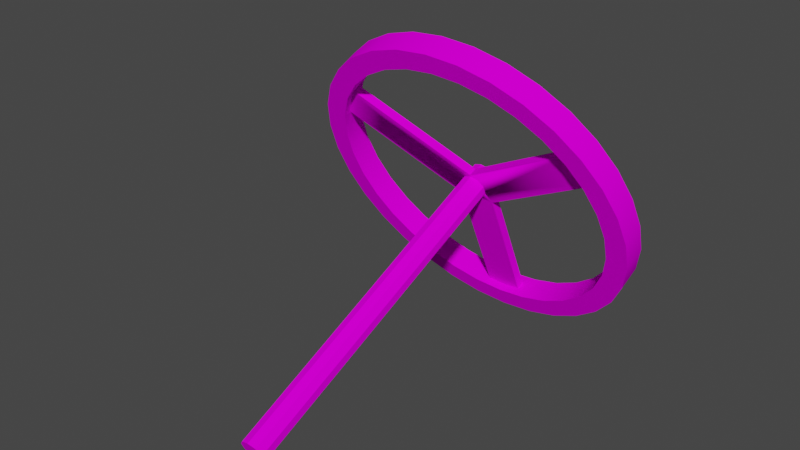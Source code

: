 # Source: JeepSteeringWheel.blend  (saved by Blender 3.6.13; exported with 4.5.12 LTS)
import bpy
from mathutils import Matrix  # noqa: F401  (used for matrix-valued properties, if any)

bpy.ops.wm.read_factory_settings(use_empty=True)
scene = bpy.context.scene
scene.name = 'Scene'

# ---- images (referenced by path relative to the original .blend; pixels are not part of the script)
import os
ASSET_DIR = os.environ.get("B2B_ASSET_DIR", "")  # directory of the original .blend (textures are referenced by path, not embedded)
HERE = os.path.dirname(os.path.abspath(__file__))  # packed textures are extracted next to this script under _unpacked/

def load_image(name, relpath, width, height, colorspace="sRGB"):
    """Load a texture the original file referenced (path relative to the .blend, or extracted next to this script)."""
    p = next((c for c in (os.path.join(HERE, relpath), os.path.join(ASSET_DIR, relpath)) if relpath and os.path.exists(c)), "")
    if p:
        img = bpy.data.images.load(p, check_existing=True)
        img.name = name
    else:  # same state as the original file: an image datablock whose file is absent (Cycles renders it pink)
        img = bpy.data.images.new(name, width, height)
        img.source = "FILE"
        img.filepath = "//" + (relpath or name)
    img.colorspace_settings.name = colorspace
    return img
img_atlas_ambient_occlusion_png = load_image('Atlas Ambient Occlusion.png', 'Atlas Ambient Occlusion.png', 1024, 1024, 'sRGB')

# ---- materials (node trees are filled in below, after node groups)
mat_jeep_detail_atlas_001 = bpy.data.materials.new('Jeep_Detail_Atlas.001')
mat_jeep_detail_atlas_001.use_transparent_shadow = False
mat_jeep_detail_atlas_001.diffuse_color = (0.64, 0.64, 0.64, 1.0)
mat_jeep_detail_atlas_001.roughness = 0.69

# ---- material node trees
mat_jeep_detail_atlas_001.use_nodes = True; mat_jeep_detail_atlas_001.node_tree.nodes.clear()
_N = mat_jeep_detail_atlas_001.node_tree.nodes; _L = mat_jeep_detail_atlas_001.node_tree.links
n0 = _N.new('ShaderNodeBsdfPrincipled'); n0.name = 'Principled BSDF'; n0.location = (0, 300)
n0.distribution = 'GGX'
n0.subsurface_method = 'RANDOM_WALK_SKIN'
n0.inputs[2].default_value = 0.69
n0.inputs[3].default_value = 1.0
n0.inputs[27].default_value = (0.0, 0.0, 0.0, 1.0)
n0.inputs[28].default_value = 1.0
n1 = _N.new('ShaderNodeOutputMaterial'); n1.name = 'Material Output'; n1.location = (280, 300)
n2 = _N.new('ShaderNodeTexImage'); n2.name = 'Image Texture'; n2.location = (-480, 300)
n2.image = img_atlas_ambient_occlusion_png
_L.new(n2.outputs[0], n0.inputs[0])
_L.new(n0.outputs[0], n1.inputs[0])
n1.is_active_output = True

# ---- world
world_world = bpy.data.worlds.new('World'); scene.world = world_world
world_world.use_nodes = True; world_world.node_tree.nodes.clear()
_N = world_world.node_tree.nodes; _L = world_world.node_tree.links
n0 = _N.new('ShaderNodeOutputWorld'); n0.name = 'World Output'; n0.location = (300, 300)
n1 = _N.new('ShaderNodeBackground'); n1.name = 'Background'; n1.location = (10, 300)
n1.inputs[0].default_value = (0.05088, 0.05088, 0.05088, 1.0)
_L.new(n1.outputs[0], n0.inputs[0])
n0.is_active_output = True
world_world.color = (0.05088, 0.05088, 0.05088)
world_world.use_sun_shadow = False
world_world.sun_shadow_jitter_overblur = 0.0

# ---- meshes
me_steering_wheel_cylinder_008 = bpy.data.meshes.new('Steering_Wheel_Cylinder.008')
me_steering_wheel_cylinder_008.from_pydata([(0.0, 0.2354, 0.07886), (0.04804, 0.2311, 0.07692), (0.09423, 0.2183, 0.07118), (0.1368, 0.1976, 0.06185), (0.1741, 0.1696, 0.0493), (0.2047, 0.1356, 0.03401), (0.2275, 0.09678, 0.01656), (0.2415, 0.05465, -0.002371), (0.2462, 0.01083, -0.02206), (0.2415, -0.03299, -0.04175), (0.2275, -0.07512, -0.06068), (0.2047, -0.114, -0.07813), (0.1741, -0.148, -0.09342), (0.1368, -0.1759, -0.106), (0.09423, -0.1967, -0.1153), (0.04804, -0.2095, -0.121), (0.0, -0.2138, -0.123), (-0.04804, -0.2095, -0.121), (-0.09423, -0.1967, -0.1153), (-0.1368, -0.1759, -0.106), (-0.1741, -0.148, -0.09342), (-0.2047, -0.114, -0.07813), (-0.2275, -0.07512, -0.06068), (-0.2415, -0.03299, -0.04175), (-0.2462, 0.01083, -0.02206), (-0.2415, 0.05465, -0.002371), (-0.2275, 0.09678, 0.01656), (-0.2047, 0.1356, 0.03401), (-0.1741, 0.1696, 0.0493), (-0.1368, 0.1976, 0.06185), (-0.09423, 0.2183, 0.07118), (-0.04804, 0.2311, 0.07692), (0.0, 0.2069, 0.06603), (0.04193, 0.2031, 0.06434), (0.08225, 0.192, 0.05933), (0.1194, 0.1738, 0.05119), (0.152, 0.1495, 0.04023), (0.1787, 0.1198, 0.02688), (0.1986, 0.08585, 0.01165), (0.2108, 0.04908, -0.004873), (0.2149, 0.01083, -0.02206), (0.2108, -0.02742, -0.03925), (0.1986, -0.0642, -0.05577), (0.1787, -0.0981, -0.071), (0.152, -0.1278, -0.08435), (0.1194, -0.1522, -0.09531), (0.08225, -0.1703, -0.1034), (0.04193, -0.1815, -0.1085), (0.0, -0.1852, -0.1102), (-0.04193, -0.1815, -0.1085), (-0.08225, -0.1703, -0.1034), (-0.1194, -0.1522, -0.09531), (-0.152, -0.1278, -0.08435), (-0.1787, -0.0981, -0.071), (-0.1986, -0.0642, -0.05577), (-0.2108, -0.02742, -0.03925), (-0.2149, 0.01083, -0.02206), (-0.2108, 0.04908, -0.004873), (-0.1986, 0.08586, 0.01165), (-0.1787, 0.1198, 0.02688), (-0.152, 0.1495, 0.04023), (-0.1194, 0.1738, 0.05119), (-0.08225, 0.192, 0.05933), (-0.04193, 0.2031, 0.06434), (0.04804, 0.2463, 0.04321), (0.0, 0.2506, 0.04515), (0.09423, 0.2335, 0.03747), (0.1368, 0.2127, 0.02814), (0.1741, 0.1848, 0.01559), (0.2047, 0.1508, 0.0002987), (0.2275, 0.1119, -0.01715), (0.2415, 0.06979, -0.03608), (0.2462, 0.02597, -0.05577), (0.2415, -0.01784, -0.07546), (0.2275, -0.05998, -0.09439), (0.2047, -0.09881, -0.1118), (0.1741, -0.1328, -0.1271), (0.1368, -0.1608, -0.1397), (0.09423, -0.1815, -0.149), (0.04804, -0.1943, -0.1548), (0.0, -0.1986, -0.1567), (-0.04804, -0.1943, -0.1548), (-0.09423, -0.1815, -0.149), (-0.1368, -0.1608, -0.1397), (-0.1741, -0.1328, -0.1271), (-0.2047, -0.09881, -0.1118), (-0.2275, -0.05998, -0.09439), (-0.2415, -0.01784, -0.07546), (-0.2462, 0.02597, -0.05577), (-0.2415, 0.06979, -0.03608), (-0.2275, 0.1119, -0.01715), (-0.2047, 0.1508, 0.0002987), (-0.1741, 0.1848, 0.01559), (-0.1368, 0.2127, 0.02814), (-0.09423, 0.2335, 0.03747), (-0.04804, 0.2463, 0.04321), (0.04193, 0.2183, 0.03063), (0.0, 0.222, 0.03232), (0.08225, 0.2071, 0.02562), (0.1194, 0.189, 0.01748), (0.152, 0.1646, 0.006522), (0.1787, 0.1349, -0.006827), (0.1986, 0.101, -0.02206), (0.2108, 0.06422, -0.03858), (0.2149, 0.02597, -0.05577), (0.2108, -0.01227, -0.07296), (0.1986, -0.04905, -0.08948), (0.1787, -0.08295, -0.1047), (0.152, -0.1127, -0.1181), (0.1194, -0.137, -0.129), (0.08225, -0.1552, -0.1372), (0.04193, -0.1663, -0.1422), (0.0, -0.1701, -0.1439), (-0.04193, -0.1663, -0.1422), (-0.08225, -0.1552, -0.1372), (-0.1194, -0.137, -0.129), (-0.152, -0.1127, -0.1181), (-0.1787, -0.08295, -0.1047), (-0.1986, -0.04905, -0.08948), (-0.2108, -0.01227, -0.07296), (-0.2149, 0.02597, -0.05577), (-0.2108, 0.06422, -0.03858), (-0.1986, 0.101, -0.02206), (-0.1787, 0.1349, -0.006827), (-0.152, 0.1646, 0.006523), (-0.1194, 0.189, 0.01748), (-0.08225, 0.2071, 0.02562), (-0.04193, 0.2183, 0.03063), (0.0, 0.04179, -0.03539), (0.0, 0.03656, -0.02377), (-0.0263, 0.000238, -0.05406), (-0.0263, -0.004986, -0.04244), (0.0263, 0.000238, -0.05406), (0.0263, -0.004986, -0.04244), (-0.0263, -0.1727, -0.1318), (0.0, -0.175, -0.1328), (-0.0263, -0.1779, -0.1201), (0.0, -0.1803, -0.1212), (0.0263, -0.1727, -0.1318), (0.0263, -0.1779, -0.1201), (-0.1986, 0.09604, -0.01102), (-0.2, 0.09172, -0.01296), (-0.1986, 0.09082, 0.0006097), (-0.2, 0.0865, -0.00133), (-0.1787, 0.1299, 0.004216), (-0.1751, 0.134, 0.006035), (-0.1787, 0.1247, 0.01584), (-0.1751, 0.1288, 0.01766), (0.1751, 0.134, 0.006035), (0.1787, 0.1247, 0.01584), (0.1751, 0.1288, 0.01766), (0.1787, 0.1299, 0.004215), (0.1986, 0.09082, 0.0006097), (0.1986, 0.09604, -0.01102), (0.2, 0.0865, -0.00133), (0.2, 0.09172, -0.01296), (0.0, 0.008701, -0.06444), (0.0, -0.1975, 0.3945), (0.01135, 0.01207, -0.06293), (0.01135, -0.1941, 0.396), (0.01836, 0.02087, -0.05897), (0.01836, -0.1853, 0.4), (0.01836, 0.03176, -0.05408), (0.01836, -0.1745, 0.4048), (0.01135, 0.04056, -0.05013), (0.01135, -0.1656, 0.4088), (0.0, 0.04393, -0.04861), (0.0, -0.1623, 0.4103), (-0.01135, 0.04056, -0.05013), (-0.01135, -0.1656, 0.4088), (-0.01836, 0.03176, -0.05408), (-0.01836, -0.1745, 0.4048), (-0.01836, 0.02087, -0.05897), (-0.01836, -0.1853, 0.4), (-0.01135, 0.01207, -0.06293), (-0.01135, -0.1941, 0.396), (0.01738, 0.009108, -0.0361), (0.01135, 0.001539, -0.03951), (-0.01738, 0.009108, -0.0361), (-0.01135, 0.001539, -0.03951), (0.0, -0.001824, -0.04102), (-0.002463, 0.03267, -0.02552), (0.0, 0.0334, -0.02519), (0.002463, 0.03267, -0.02552), (0.01738, 0.01433, -0.04773), (0.01135, 0.006763, -0.05113), (-0.01738, 0.01433, -0.04773), (-0.01135, 0.006763, -0.05113), (0.0, 0.003399, -0.05264), (-0.002463, 0.0379, -0.03714), (0.0, 0.03863, -0.03681), (0.002463, 0.0379, -0.03714), (-0.01836, 0.01557, -0.04717), (-0.01836, 0.02646, -0.04228), (-0.01135, 0.03526, -0.03833), (-0.01836, 0.01035, -0.03555), (-0.01836, 0.02123, -0.03066), (-0.01135, 0.03004, -0.0267), (0.01836, 0.01035, -0.03555), (0.01836, 0.02123, -0.03066), (0.01135, 0.03004, -0.0267), (0.01836, 0.01557, -0.04717), (0.01836, 0.02646, -0.04228), (0.01135, 0.03526, -0.03833)], [], [(18, 19, 51, 50), (5, 6, 38, 37), (19, 20, 52, 51), (6, 7, 39, 38), (20, 21, 53, 52), (7, 8, 40, 39), (21, 22, 54, 53), (8, 9, 41, 40), (22, 23, 55, 54), (9, 10, 42, 41), (23, 24, 56, 55), (10, 11, 43, 42), (24, 25, 57, 56), (11, 12, 44, 43), (25, 26, 58, 57), (12, 13, 45, 44), (26, 27, 59, 58), (13, 14, 46, 45), (0, 1, 33, 32), (27, 28, 60, 59), (14, 15, 47, 46), (1, 2, 34, 33), (28, 29, 61, 60), (15, 16, 48, 47), (2, 3, 35, 34), (29, 30, 62, 61), (16, 17, 49, 48), (3, 4, 36, 35), (30, 31, 63, 62), (17, 18, 50, 49), (4, 5, 37, 36), (31, 0, 32, 63), (82, 114, 115, 83), (69, 101, 102, 70), (83, 115, 116, 84), (70, 102, 103, 71), (84, 116, 117, 85), (71, 103, 104, 72), (85, 117, 118, 86), (72, 104, 105, 73), (86, 118, 119, 87), (73, 105, 106, 74), (87, 119, 120, 88), (74, 106, 107, 75), (88, 120, 121, 89), (75, 107, 108, 76), (89, 121, 122, 90), (76, 108, 109, 77), (90, 122, 123, 91), (77, 109, 110, 78), (65, 97, 96, 64), (91, 123, 124, 92), (78, 110, 111, 79), (64, 96, 98, 66), (92, 124, 125, 93), (79, 111, 112, 80), (66, 98, 99, 67), (93, 125, 126, 94), (80, 112, 113, 81), (67, 99, 100, 68), (94, 126, 127, 95), (81, 113, 114, 82), (68, 100, 101, 69), (95, 127, 97, 65), (39, 103, 102, 153, 155, 154, 152, 38), (12, 76, 77, 13), (40, 104, 103, 39), (13, 77, 78, 14), (41, 105, 104, 40), (14, 78, 79, 15), (42, 106, 105, 41), (15, 79, 80, 16), (43, 107, 106, 42), (16, 80, 81, 17), (44, 108, 107, 43), (17, 81, 82, 18), (45, 109, 108, 44), (18, 82, 83, 19), (46, 110, 109, 45), (19, 83, 84, 20), (47, 111, 110, 46), (20, 84, 85, 21), (48, 137, 139, 138, 135, 112, 111, 47), (21, 85, 86, 22), (49, 113, 112, 135, 134, 136, 137, 48), (22, 86, 87, 23), (50, 114, 113, 49), (23, 87, 88, 24), (51, 115, 114, 50), (24, 88, 89, 25), (52, 116, 115, 51), (25, 89, 90, 26), (53, 117, 116, 52), (26, 90, 91, 27), (0, 65, 64, 1), (54, 118, 117, 53), (27, 91, 92, 28), (1, 64, 66, 2), (55, 119, 118, 54), (28, 92, 93, 29), (2, 66, 67, 3), (56, 120, 119, 55), (29, 93, 94, 30), (3, 67, 68, 4), (57, 121, 120, 56), (30, 94, 95, 31), (4, 68, 69, 5), (58, 142, 143, 141, 140, 122, 121, 57), (31, 95, 65, 0), (5, 69, 70, 6), (59, 146, 142, 58), (33, 96, 97, 32), (6, 70, 71, 7), (60, 124, 123, 144, 145, 147, 146, 59), (34, 98, 96, 33), (7, 71, 72, 8), (61, 125, 124, 60), (35, 99, 98, 34), (8, 72, 73, 9), (62, 126, 125, 61), (36, 100, 99, 35), (9, 73, 74, 10), (63, 127, 126, 62), (37, 149, 150, 148, 151, 101, 100, 36), (10, 74, 75, 11), (32, 97, 127, 63), (38, 152, 149, 37), (11, 75, 76, 12), (128, 145, 144, 140, 141, 130, 186, 189), (133, 139, 137, 136, 131), (131, 178, 181, 129, 183, 176, 133), (132, 155, 153, 151, 148, 128, 191, 184), (128, 189, 186, 130, 132, 184, 191), (130, 141, 143, 131), (131, 143, 142, 146, 147, 129, 181, 178), (129, 147, 145, 128), (129, 150, 149, 152, 154, 133, 176, 183), (133, 154, 155, 132), (128, 148, 150, 129), (131, 136, 134, 130), (132, 138, 139, 133), (130, 134, 135, 138, 132), (144, 123, 122, 140), (153, 102, 101, 151), (156, 188, 185, 158), (158, 185, 184, 201, 160), (160, 201, 202, 162), (162, 202, 203, 164), (164, 203, 191, 190, 166), (166, 190, 189, 194, 168), (168, 194, 193, 170), (170, 193, 192, 172), (159, 157, 175, 173, 171, 169, 167, 165, 163, 161), (172, 192, 186, 187, 174), (174, 187, 188, 156), (156, 158, 160, 162, 164, 166, 168, 170, 172, 174), (195, 196, 171, 173), (200, 199, 163, 165), (196, 197, 169, 171), (179, 178, 195, 173, 175), (198, 176, 177, 159, 161), (177, 180, 157, 159), (182, 183, 200, 165, 167), (197, 181, 182, 167, 169), (180, 179, 175, 157), (199, 198, 161, 163)])
me_steering_wheel_cylinder_008.polygons.foreach_set('use_smooth', [True] * 166)
_k = set([(0, 1), (0, 31), (1, 2), (2, 3), (3, 4), (4, 5), (5, 6), (6, 7), (7, 8), (8, 9), (9, 10), (10, 11), (11, 12), (12, 13), (13, 14), (14, 15), (15, 16), (16, 17), (17, 18), (18, 19), (19, 20), (20, 21), (21, 22), (22, 23), (23, 24), (24, 25), (25, 26), (26, 27), (27, 28), (28, 29), (29, 30), (30, 31), (32, 33), (32, 63), (33, 34), (34, 35), (35, 36), (36, 37), (37, 38), (38, 39), (39, 40), (40, 41), (41, 42), (42, 43), (43, 44), (44, 45), (45, 46), (46, 47), (47, 48), (48, 49), (49, 50), (50, 51), (51, 52), (52, 53), (53, 54), (54, 55), (55, 56), (56, 57), (57, 58), (58, 59), (59, 60), (60, 61), (61, 62), (62, 63), (64, 65), (64, 66), (65, 95), (66, 67), (67, 68), (68, 69), (69, 70), (70, 71), (71, 72), (72, 73), (73, 74), (74, 75), (75, 76), (76, 77), (77, 78), (78, 79), (79, 80), (80, 81), (81, 82), (82, 83), (83, 84), (84, 85), (85, 86), (86, 87), (87, 88), (88, 89), (89, 90), (90, 91), (91, 92), (92, 93), (93, 94), (94, 95), (96, 97), (96, 98), (97, 127), (98, 99), (99, 100), (100, 101), (101, 102), (102, 103), (103, 104), (104, 105), (105, 106), (106, 107), (107, 108), (108, 109), (109, 110), (110, 111), (111, 112), (112, 113), (113, 114), (114, 115), (115, 116), (116, 117), (117, 118), (118, 119), (119, 120), (120, 121), (121, 122), (122, 123), (123, 124), (124, 125), (125, 126), (126, 127), (128, 129), (128, 145), (128, 148), (129, 147), (129, 150), (130, 131), (130, 134), (130, 141), (131, 136), (131, 143), (132, 133), (132, 138), (132, 155), (133, 139), (133, 154), (134, 135), (134, 136), (135, 138), (136, 137), (137, 139), (138, 139), (140, 141), (140, 144), (141, 143), (142, 143), (142, 146), (144, 145), (145, 147), (146, 147), (148, 150), (148, 151), (149, 150), (149, 152), (151, 153), (152, 154), (153, 155), (154, 155), (156, 158), (156, 174), (156, 188), (157, 159), (157, 175), (157, 180), (158, 160), (158, 185), (159, 161), (159, 177), (160, 162), (160, 201), (161, 163), (161, 198), (162, 164), (162, 202), (163, 165), (163, 199), (164, 166), (164, 203), (165, 167), (165, 200), (166, 168), (166, 190), (167, 169), (167, 182), (168, 170), (168, 194), (169, 171), (169, 197), (170, 172), (170, 193), (171, 173), (171, 196), (172, 174), (172, 192), (173, 175), (173, 195), (174, 187), (175, 179)])
me_steering_wheel_cylinder_008.attributes.new('sharp_edge', 'BOOLEAN', 'EDGE').data.foreach_set('value', [ (min(e.vertices), max(e.vertices)) in _k for e in me_steering_wheel_cylinder_008.edges])
_uv = me_steering_wheel_cylinder_008.uv_layers.new(name='UVMap')
_uv.uv.foreach_set('vector', [0.0166, 0.8652, 0.0166, 0.8448, 0.0291, 0.8461, 0.0291, 0.8639, 0.2028, 0.904, 0.1919, 0.9209, 0.1822, 0.9125, 0.1916, 0.8977, 0.0166, 0.8448, 0.0204, 0.8248, 0.0324, 0.8287, 0.0291, 0.8461, 0.1919, 0.9209, 0.1782, 0.9353, 0.1702, 0.9251, 0.1822, 0.9125, 0.0204, 0.8248, 0.0278, 0.806, 0.0389, 0.8123, 0.0324, 0.8287, 0.1782, 0.9353, 0.162, 0.9466, 0.1561, 0.935, 0.1702, 0.9251, 0.0278, 0.806, 0.0386, 0.7891, 0.0483, 0.7975, 0.0389, 0.8123, 0.162, 0.9466, 0.1441, 0.9544, 0.1404, 0.9418, 0.1561, 0.935, 0.0386, 0.7891, 0.0523, 0.7747, 0.0603, 0.7849, 0.0483, 0.7975, 0.1441, 0.9544, 0.125, 0.9584, 0.1238, 0.9452, 0.1404, 0.9418, 0.0523, 0.7747, 0.0685, 0.7634, 0.0745, 0.775, 0.0603, 0.7849, 0.125, 0.9584, 0.1055, 0.9584, 0.1068, 0.9452, 0.1238, 0.9452, 0.0685, 0.7634, 0.0865, 0.7556, 0.0901, 0.7682, 0.0745, 0.775, 0.1055, 0.9584, 0.0865, 0.9544, 0.0901, 0.9418, 0.1068, 0.9452, 0.0865, 0.7556, 0.1055, 0.7516, 0.1068, 0.7648, 0.0901, 0.7682, 0.0865, 0.9544, 0.0685, 0.9466, 0.0745, 0.935, 0.0901, 0.9418, 0.1055, 0.7516, 0.125, 0.7516, 0.1238, 0.7648, 0.1068, 0.7648, 0.0685, 0.9466, 0.0523, 0.9353, 0.0603, 0.9251, 0.0745, 0.935, 0.2028, 0.806, 0.2102, 0.8248, 0.1981, 0.8287, 0.1916, 0.8123, 0.125, 0.7516, 0.1441, 0.7556, 0.1404, 0.7682, 0.1238, 0.7648, 0.0523, 0.9353, 0.0386, 0.9209, 0.0483, 0.9125, 0.0603, 0.9251, 0.2102, 0.8248, 0.214, 0.8448, 0.2014, 0.8461, 0.1981, 0.8287, 0.1441, 0.7556, 0.162, 0.7634, 0.1561, 0.775, 0.1404, 0.7682, 0.0386, 0.9209, 0.0278, 0.904, 0.0389, 0.8977, 0.0483, 0.9125, 0.214, 0.8448, 0.214, 0.8652, 0.2014, 0.8639, 0.2014, 0.8461, 0.162, 0.7634, 0.1782, 0.7747, 0.1702, 0.7849, 0.1561, 0.775, 0.0278, 0.904, 0.0204, 0.8852, 0.0324, 0.8813, 0.0389, 0.8977, 0.214, 0.8652, 0.2102, 0.8852, 0.1981, 0.8813, 0.2014, 0.8639, 0.1782, 0.7747, 0.1919, 0.7891, 0.1822, 0.7975, 0.1702, 0.7849, 0.0204, 0.8852, 0.0166, 0.8652, 0.0291, 0.8639, 0.0324, 0.8813, 0.2102, 0.8852, 0.2028, 0.904, 0.1916, 0.8977, 0.1981, 0.8813, 0.1919, 0.7891, 0.2028, 0.806, 0.1916, 0.8123, 0.1822, 0.7975, 0.1782, 0.567, 0.1702, 0.5772, 0.1561, 0.5673, 0.162, 0.5557, 0.1055, 0.7507, 0.1068, 0.7375, 0.1238, 0.7375, 0.125, 0.7507, 0.162, 0.5557, 0.1561, 0.5673, 0.1404, 0.5605, 0.1441, 0.5479, 0.125, 0.7507, 0.1238, 0.7375, 0.1404, 0.7341, 0.1441, 0.7467, 0.1441, 0.5479, 0.1404, 0.5605, 0.1238, 0.5571, 0.125, 0.5439, 0.1441, 0.7467, 0.1404, 0.7341, 0.1561, 0.7273, 0.162, 0.7389, 0.125, 0.5439, 0.1238, 0.5571, 0.1068, 0.5571, 0.1055, 0.5439, 0.162, 0.7389, 0.1561, 0.7273, 0.1702, 0.7174, 0.1782, 0.7276, 0.1055, 0.5439, 0.1068, 0.5571, 0.0901, 0.5605, 0.0865, 0.5479, 0.1782, 0.7276, 0.1702, 0.7174, 0.1822, 0.7048, 0.1919, 0.7132, 0.0865, 0.5479, 0.0901, 0.5605, 0.0745, 0.5673, 0.0685, 0.5557, 0.1919, 0.7132, 0.1822, 0.7048, 0.1916, 0.69, 0.2028, 0.6963, 0.0685, 0.5557, 0.0745, 0.5673, 0.0603, 0.5772, 0.0523, 0.567, 0.2028, 0.6963, 0.1916, 0.69, 0.1981, 0.6736, 0.2102, 0.6774, 0.0523, 0.567, 0.0603, 0.5772, 0.0483, 0.5898, 0.0386, 0.5814, 0.2102, 0.6774, 0.1981, 0.6736, 0.2014, 0.6562, 0.214, 0.6575, 0.0386, 0.5814, 0.0483, 0.5898, 0.0389, 0.6046, 0.0278, 0.5983, 0.214, 0.6575, 0.2014, 0.6562, 0.2014, 0.6384, 0.214, 0.6371, 0.0278, 0.6963, 0.0389, 0.69, 0.0483, 0.7048, 0.0386, 0.7132, 0.0278, 0.5983, 0.0389, 0.6046, 0.0324, 0.621, 0.0204, 0.6171, 0.214, 0.6371, 0.2014, 0.6384, 0.1981, 0.621, 0.2102, 0.6171, 0.0386, 0.7132, 0.0483, 0.7048, 0.0603, 0.7174, 0.0523, 0.7276, 0.0204, 0.6171, 0.0324, 0.621, 0.0291, 0.6384, 0.0166, 0.6371, 0.2102, 0.6171, 0.1981, 0.621, 0.1916, 0.6046, 0.2028, 0.5983, 0.0523, 0.7276, 0.0603, 0.7174, 0.0745, 0.7273, 0.0685, 0.7389, 0.0166, 0.6371, 0.0291, 0.6384, 0.0291, 0.6562, 0.0166, 0.6575, 0.2028, 0.5983, 0.1916, 0.6046, 0.1822, 0.5898, 0.1919, 0.5814, 0.0685, 0.7389, 0.0745, 0.7273, 0.0901, 0.7341, 0.0865, 0.7467, 0.0166, 0.6575, 0.0291, 0.6562, 0.0324, 0.6736, 0.0204, 0.6774, 0.1919, 0.5814, 0.1822, 0.5898, 0.1702, 0.5772, 0.1782, 0.567, 0.0865, 0.7467, 0.0901, 0.7341, 0.1068, 0.7375, 0.1055, 0.7507, 0.0204, 0.6774, 0.0324, 0.6736, 0.0389, 0.69, 0.0278, 0.6963, 0.3681, 0.6152, 0.383, 0.6152, 0.383, 0.633, 0.3782, 0.633, 0.3782, 0.6309, 0.373, 0.6309, 0.373, 0.633, 0.3681, 0.633, 0.3946, 0.7348, 0.4095, 0.7348, 0.4095, 0.7543, 0.3946, 0.7543, 0.3681, 0.5977, 0.383, 0.5977, 0.383, 0.6152, 0.3681, 0.6152, 0.3946, 0.7543, 0.4095, 0.7543, 0.4095, 0.7745, 0.3946, 0.7745, 0.3681, 0.5813, 0.383, 0.5813, 0.383, 0.5977, 0.3681, 0.5977, 0.3946, 0.7745, 0.4095, 0.7745, 0.4095, 0.7948, 0.3946, 0.7948, 0.3681, 0.5665, 0.383, 0.5665, 0.383, 0.5813, 0.3681, 0.5813, 0.3946, 0.7948, 0.4095, 0.7948, 0.4095, 0.8143, 0.3946, 0.8143, 0.3681, 0.5539, 0.383, 0.5539, 0.383, 0.5665, 0.3681, 0.5665, 0.3946, 0.8143, 0.4095, 0.8143, 0.4095, 0.8323, 0.3946, 0.8323, 0.3681, 0.5439, 0.383, 0.5439, 0.383, 0.5539, 0.3681, 0.5539, 0.3946, 0.8323, 0.4095, 0.8323, 0.4095, 0.848, 0.3946, 0.848, 0.3998, 0.659, 0.4147, 0.659, 0.4147, 0.6715, 0.3998, 0.6715, 0.3523, 0.5439, 0.3672, 0.5439, 0.3672, 0.5583, 0.3523, 0.5583, 0.3998, 0.6442, 0.4147, 0.6442, 0.4147, 0.659, 0.3998, 0.659, 0.3523, 0.5583, 0.3672, 0.5583, 0.3672, 0.5751, 0.3523, 0.5751, 0.3998, 0.6278, 0.4147, 0.6278, 0.4147, 0.6442, 0.3998, 0.6442, 0.3523, 0.5751, 0.3672, 0.5751, 0.3672, 0.5939, 0.3523, 0.5939, 0.3998, 0.6104, 0.4047, 0.6104, 0.4047, 0.6213, 0.4098, 0.6213, 0.4098, 0.6104, 0.4147, 0.6104, 0.4147, 0.6278, 0.3998, 0.6278, 0.3523, 0.5939, 0.3672, 0.5939, 0.3672, 0.6139, 0.3523, 0.6139, 0.3998, 0.5926, 0.4147, 0.5926, 0.4147, 0.6104, 0.4098, 0.6104, 0.4098, 0.5992, 0.4047, 0.5992, 0.4047, 0.6104, 0.3998, 0.6104, 0.3523, 0.6139, 0.3672, 0.6139, 0.3672, 0.6342, 0.3523, 0.6342, 0.3998, 0.5752, 0.4147, 0.5752, 0.4147, 0.5926, 0.3998, 0.5926, 0.3523, 0.6342, 0.3672, 0.6342, 0.3672, 0.6542, 0.3523, 0.6542, 0.3998, 0.5587, 0.4147, 0.5587, 0.4147, 0.5752, 0.3998, 0.5752, 0.3523, 0.6542, 0.3672, 0.6542, 0.3672, 0.6731, 0.3523, 0.6731, 0.3998, 0.5439, 0.4147, 0.5439, 0.4147, 0.5587, 0.3998, 0.5587, 0.3523, 0.6731, 0.3672, 0.6731, 0.3672, 0.69, 0.3523, 0.69, 0.4095, 0.8643, 0.3946, 0.8643, 0.3946, 0.849, 0.4095, 0.849, 0.3523, 0.69, 0.3672, 0.69, 0.3672, 0.7045, 0.3523, 0.7045, 0.3937, 0.793, 0.3788, 0.793, 0.3788, 0.7726, 0.3937, 0.7726, 0.4095, 0.8811, 0.3946, 0.8811, 0.3946, 0.8643, 0.4095, 0.8643, 0.3523, 0.7045, 0.3672, 0.7045, 0.3672, 0.7159, 0.3523, 0.7159, 0.3937, 0.7726, 0.3788, 0.7726, 0.3788, 0.7527, 0.3937, 0.7527, 0.4095, 0.8987, 0.3946, 0.8987, 0.3946, 0.8811, 0.4095, 0.8811, 0.3937, 0.863, 0.3788, 0.863, 0.3788, 0.8486, 0.3937, 0.8486, 0.3937, 0.7527, 0.3788, 0.7527, 0.3788, 0.7338, 0.3937, 0.7338, 0.4095, 0.9164, 0.3946, 0.9164, 0.3946, 0.8987, 0.4095, 0.8987, 0.3937, 0.8486, 0.3788, 0.8486, 0.3788, 0.8317, 0.3937, 0.8317, 0.3937, 0.7338, 0.3788, 0.7338, 0.3788, 0.7169, 0.3937, 0.7169, 0.4095, 0.9336, 0.3946, 0.9336, 0.3946, 0.9164, 0.4095, 0.9164, 0.3937, 0.8317, 0.3788, 0.8317, 0.3788, 0.813, 0.3937, 0.813, 0.384, 0.5439, 0.3989, 0.5439, 0.3989, 0.5614, 0.384, 0.5614, 0.4095, 0.9497, 0.4046, 0.9497, 0.4046, 0.9478, 0.3995, 0.9478, 0.3995, 0.9497, 0.3946, 0.9497, 0.3946, 0.9336, 0.4095, 0.9336, 0.3937, 0.813, 0.3788, 0.813, 0.3788, 0.793, 0.3937, 0.793, 0.384, 0.5614, 0.3989, 0.5614, 0.3989, 0.5806, 0.384, 0.5806, 0.4095, 0.9639, 0.4046, 0.9639, 0.4046, 0.9497, 0.4095, 0.9497, 0.4156, 0.5577, 0.4305, 0.5577, 0.4305, 0.5734, 0.4156, 0.5734, 0.384, 0.5806, 0.3989, 0.5806, 0.3989, 0.6008, 0.384, 0.6008, 0.4156, 0.6428, 0.4305, 0.6428, 0.4305, 0.6584, 0.4256, 0.6584, 0.4256, 0.6563, 0.4205, 0.6563, 0.4205, 0.6584, 0.4156, 0.6584, 0.4156, 0.5439, 0.4305, 0.5439, 0.4305, 0.5577, 0.4156, 0.5577, 0.384, 0.6008, 0.3989, 0.6008, 0.3989, 0.6211, 0.384, 0.6211, 0.4156, 0.6258, 0.4305, 0.6258, 0.4305, 0.6428, 0.4156, 0.6428, 0.3681, 0.6815, 0.383, 0.6815, 0.383, 0.694, 0.3681, 0.694, 0.384, 0.6211, 0.3989, 0.6211, 0.3989, 0.6409, 0.384, 0.6409, 0.4156, 0.6081, 0.4305, 0.6081, 0.4305, 0.6258, 0.4156, 0.6258, 0.3681, 0.6668, 0.383, 0.6668, 0.383, 0.6815, 0.3681, 0.6815, 0.384, 0.6409, 0.3989, 0.6409, 0.3989, 0.6592, 0.384, 0.6592, 0.4156, 0.5904, 0.4305, 0.5904, 0.4305, 0.6081, 0.4156, 0.6081, 0.3681, 0.6504, 0.373, 0.6504, 0.373, 0.6526, 0.3782, 0.6526, 0.3782, 0.6504, 0.383, 0.6504, 0.383, 0.6668, 0.3681, 0.6668, 0.384, 0.6592, 0.3989, 0.6592, 0.3989, 0.6755, 0.384, 0.6755, 0.4156, 0.5734, 0.4305, 0.5734, 0.4305, 0.5904, 0.4156, 0.5904, 0.3681, 0.633, 0.373, 0.633, 0.373, 0.6504, 0.3681, 0.6504, 0.3946, 0.7169, 0.4095, 0.7169, 0.4095, 0.7348, 0.3946, 0.7348, 0.3107, 0.798, 0.3514, 0.8719, 0.3496, 0.8734, 0.3346, 0.8818, 0.3327, 0.8824, 0.2923, 0.8091, 0.2986, 0.8053, 0.309, 0.799, 0.2923, 0.6394, 0.216, 0.6394, 0.2149, 0.6283, 0.216, 0.6172, 0.2923, 0.6172, 0.2923, 0.6172, 0.2986, 0.621, 0.309, 0.6273, 0.3107, 0.6283, 0.309, 0.6293, 0.2986, 0.6356, 0.2923, 0.6394, 0.2923, 0.7869, 0.3327, 0.7136, 0.3346, 0.7142, 0.3496, 0.7226, 0.3514, 0.7242, 0.3107, 0.798, 0.309, 0.797, 0.2986, 0.7907, 0.3107, 0.798, 0.309, 0.799, 0.2986, 0.8053, 0.2923, 0.8091, 0.2923, 0.7869, 0.2986, 0.7907, 0.309, 0.797, 0.4366, 0.6205, 0.4366, 0.6821, 0.4314, 0.6821, 0.4314, 0.6205, 0.2923, 0.6172, 0.3327, 0.5439, 0.3346, 0.5445, 0.3496, 0.5529, 0.3514, 0.5544, 0.3107, 0.6283, 0.309, 0.6273, 0.2986, 0.621, 0.4304, 0.7946, 0.4304, 0.7169, 0.4356, 0.7169, 0.4356, 0.7946, 0.3107, 0.6283, 0.3514, 0.7021, 0.3496, 0.7037, 0.3346, 0.7121, 0.3327, 0.7127, 0.2923, 0.6394, 0.2986, 0.6356, 0.309, 0.6293, 0.3788, 0.9478, 0.3788, 0.864, 0.3839, 0.864, 0.3839, 0.9478, 0.4356, 0.7946, 0.4356, 0.8638, 0.4304, 0.8638, 0.4304, 0.7946, 0.4314, 0.6205, 0.4314, 0.5439, 0.4366, 0.5439, 0.4366, 0.6205, 0.39, 0.864, 0.39, 0.943, 0.3849, 0.943, 0.3849, 0.864, 0.2923, 0.8091, 0.216, 0.8091, 0.2149, 0.798, 0.216, 0.7869, 0.2923, 0.7869, 0.3995, 0.9639, 0.3946, 0.9639, 0.3946, 0.9497, 0.3995, 0.9497, 0.3782, 0.633, 0.383, 0.633, 0.383, 0.6504, 0.3782, 0.6504, 0.2464, 0.8872, 0.2516, 0.8872, 0.2516, 0.8922, 0.2464, 0.8922, 0.2464, 0.8922, 0.2516, 0.8922, 0.2516, 0.8959, 0.2516, 0.8965, 0.2464, 0.8965, 0.27, 0.8928, 0.2648, 0.8928, 0.2648, 0.8878, 0.27, 0.8878, 0.27, 0.8878, 0.2648, 0.8878, 0.2648, 0.8834, 0.27, 0.8834, 0.2587, 0.8834, 0.2639, 0.8834, 0.2639, 0.8872, 0.2639, 0.8883, 0.2587, 0.8883, 0.2587, 0.8883, 0.2639, 0.8883, 0.2639, 0.8893, 0.2639, 0.8929, 0.2587, 0.8929, 0.2525, 0.8834, 0.2577, 0.8834, 0.2577, 0.8864, 0.2525, 0.8864, 0.2525, 0.8864, 0.2577, 0.8864, 0.2577, 0.8912, 0.2525, 0.8912, 0.2177, 0.8849, 0.2223, 0.8834, 0.2269, 0.8849, 0.2297, 0.889, 0.2297, 0.894, 0.2269, 0.8981, 0.2223, 0.8996, 0.2177, 0.8981, 0.2149, 0.894, 0.2149, 0.889, 0.2525, 0.8912, 0.2577, 0.8912, 0.2577, 0.8919, 0.2577, 0.896, 0.2525, 0.896, 0.2464, 0.8834, 0.2516, 0.8834, 0.2516, 0.8872, 0.2464, 0.8872, 0.238, 0.8996, 0.2335, 0.8981, 0.2306, 0.894, 0.2306, 0.889, 0.2335, 0.8849, 0.238, 0.8834, 0.2426, 0.8849, 0.2454, 0.889, 0.2454, 0.894, 0.2426, 0.8981, 0.3703, 0.7169, 0.375, 0.7169, 0.375, 0.9183, 0.3703, 0.9183, 0.4295, 0.9183, 0.4252, 0.9183, 0.4252, 0.7169, 0.4295, 0.7169, 0.375, 0.7169, 0.3779, 0.7169, 0.3779, 0.9183, 0.375, 0.9183, 0.3658, 0.7169, 0.3697, 0.7169, 0.3703, 0.7169, 0.3703, 0.9183, 0.3658, 0.9183, 0.3649, 0.9183, 0.3643, 0.9183, 0.3608, 0.9183, 0.3608, 0.7169, 0.3649, 0.7169, 0.3608, 0.9183, 0.356, 0.9183, 0.356, 0.7169, 0.3608, 0.7169, 0.4148, 0.7169, 0.4159, 0.7169, 0.4195, 0.7169, 0.4195, 0.9183, 0.4148, 0.9183, 0.4104, 0.7169, 0.4139, 0.7169, 0.4148, 0.7169, 0.4148, 0.9183, 0.4104, 0.9183, 0.356, 0.9183, 0.3523, 0.9183, 0.3523, 0.7169, 0.356, 0.7169, 0.4252, 0.9183, 0.4205, 0.9183, 0.4205, 0.7169, 0.4252, 0.7169])
me_steering_wheel_cylinder_008.materials.append(mat_jeep_detail_atlas_001)
me_steering_wheel_cylinder_008.update()
me_steering_wheel_cylinder_008.normals_split_custom_set([tuple(v) for v in zip(*[iter([-4.382e-06, 0.4098, -0.9122, -2.687e-06, 0.4099, -0.9122, -2.687e-06, 0.4099, -0.9122, -4.382e-06, 0.4098, -0.9122, -3.307e-06, 0.4099, -0.9121, -6.594e-06, 0.4099, -0.9122, -6.594e-06, 0.4099, -0.9122, -3.307e-06, 0.4099, -0.9121, -2.687e-06, 0.4099, -0.9122, -1.736e-06, 0.4099, -0.9121, -1.736e-06, 0.4099, -0.9121, -2.687e-06, 0.4099, -0.9122, -6.594e-06, 0.4099, -0.9122, -9.406e-06, 0.4099, -0.9122, -9.406e-06, 0.4099, -0.9122, -6.594e-06, 0.4099, -0.9122, -1.736e-06, 0.4099, -0.9121, 8.847e-06, 0.4099, -0.9121, 8.848e-06, 0.4099, -0.9121, -1.736e-06, 0.4099, -0.9121, -9.406e-06, 0.4099, -0.9122, -1.079e-05, 0.4099, -0.9121, -1.079e-05, 0.4099, -0.9121, -9.406e-06, 0.4099, -0.9122, 8.847e-06, 0.4099, -0.9121, 2.398e-06, 0.4099, -0.9121, 2.398e-06, 0.4099, -0.9121, 8.848e-06, 0.4099, -0.9121, -1.079e-05, 0.4099, -0.9121, -1.315e-05, 0.4099, -0.9121, -1.315e-05, 0.4099, -0.9121, -1.079e-05, 0.4099, -0.9121, 2.398e-06, 0.4099, -0.9121, -5.292e-06, 0.4099, -0.9121, -5.292e-06, 0.4099, -0.9121, 2.398e-06, 0.4099, -0.9121, -1.315e-05, 0.4099, -0.9121, -1.617e-05, 0.4099, -0.9121, -1.617e-05, 0.4099, -0.9121, -1.315e-05, 0.4099, -0.9121, -5.292e-06, 0.4099, -0.9121, 7.442e-07, 0.4099, -0.9122, 7.442e-07, 0.4099, -0.9122, -5.292e-06, 0.4099, -0.9121, -1.617e-05, 0.4099, -0.9121, -1.067e-05, 0.4099, -0.9121, -1.067e-05, 0.4099, -0.9121, -1.617e-05, 0.4099, -0.9121, 7.442e-07, 0.4099, -0.9122, 7.773e-06, 0.4099, -0.9121, 7.773e-06, 0.4099, -0.9121, 7.442e-07, 0.4099, -0.9122, -1.067e-05, 0.4099, -0.9121, 1.737e-06, 0.4099, -0.9121, 1.736e-06, 0.4099, -0.9121, -1.067e-05, 0.4099, -0.9121, 7.773e-06, 0.4099, -0.9121, 1.067e-05, 0.4099, -0.9122, 1.067e-05, 0.4099, -0.9122, 7.773e-06, 0.4099, -0.9121, 1.737e-06, 0.4099, -0.9121, -9.096e-07, 0.4099, -0.9122, -9.095e-07, 0.4099, -0.9122, 1.736e-06, 0.4099, -0.9121, 1.067e-05, 0.4099, -0.9122, 1.145e-05, 0.4099, -0.9122, 1.145e-05, 0.4099, -0.9122, 1.067e-05, 0.4099, -0.9122, -9.096e-07, 0.4099, -0.9122, 1.985e-06, 0.4099, -0.9122, 1.984e-06, 0.4099, -0.9122, -9.095e-07, 0.4099, -0.9122, 2.162e-11, 0.4099, -0.9121, 1.426e-06, 0.4099, -0.9121, 1.426e-06, 0.4099, -0.9121, 2.507e-11, 0.4099, -0.9121, 1.145e-05, 0.4099, -0.9122, 2.687e-06, 0.4099, -0.9121, 2.687e-06, 0.4099, -0.9121, 1.145e-05, 0.4099, -0.9122, 1.985e-06, 0.4099, -0.9122, 3.669e-06, 0.4098, -0.9122, 3.669e-06, 0.4098, -0.9122, 1.984e-06, 0.4099, -0.9122, 1.426e-06, 0.4099, -0.9121, -2.811e-06, 0.4099, -0.9121, -2.812e-06, 0.4099, -0.9121, 1.426e-06, 0.4099, -0.9121, 2.687e-06, 0.4099, -0.9121, -4.465e-06, 0.4099, -0.9121, -4.465e-06, 0.4099, -0.9121, 2.687e-06, 0.4099, -0.9121, 3.669e-06, 0.4098, -0.9122, 3.181e-11, 0.4098, -0.9122, 3.651e-11, 0.4098, -0.9122, 3.669e-06, 0.4098, -0.9122, -2.811e-06, 0.4099, -0.9121, 1.652e-07, 0.4099, -0.9121, 1.653e-07, 0.4099, -0.9121, -2.812e-06, 0.4099, -0.9121, -4.465e-06, 0.4099, -0.9121, -1.984e-06, 0.4099, -0.9121, -1.984e-06, 0.4099, -0.9121, -4.465e-06, 0.4099, -0.9121, 3.181e-11, 0.4098, -0.9122, -2.47e-06, 0.4098, -0.9122, -2.47e-06, 0.4098, -0.9122, 3.651e-11, 0.4098, -0.9122, 1.652e-07, 0.4099, -0.9121, 6.946e-06, 0.4099, -0.9121, 6.946e-06, 0.4099, -0.9121, 1.653e-07, 0.4099, -0.9121, -1.984e-06, 0.4099, -0.9121, 1.716e-06, 0.4099, -0.9121, 1.716e-06, 0.4099, -0.9121, -1.984e-06, 0.4099, -0.9121, -2.47e-06, 0.4098, -0.9122, -4.382e-06, 0.4098, -0.9122, -4.382e-06, 0.4098, -0.9122, -2.47e-06, 0.4098, -0.9122, 6.946e-06, 0.4099, -0.9121, -3.307e-06, 0.4099, -0.9121, -3.307e-06, 0.4099, -0.9121, 6.946e-06, 0.4099, -0.9121, 1.716e-06, 0.4099, -0.9121, 2.162e-11, 0.4099, -0.9121, 2.507e-11, 0.4099, -0.9121, 1.716e-06, 0.4099, -0.9121, -2.811e-06, -0.4099, 0.9122, -2.811e-06, -0.4099, 0.9122, 3.142e-06, -0.4099, 0.9122, 3.142e-06, -0.4099, 0.9122, 3.367e-06, -0.4099, 0.9121, 3.367e-06, -0.4099, 0.9121, 6.46e-06, -0.4099, 0.9122, 6.46e-06, -0.4099, 0.9122, 3.142e-06, -0.4099, 0.9122, 3.142e-06, -0.4099, 0.9122, 2.233e-06, -0.4099, 0.9121, 2.233e-06, -0.4099, 0.9121, 6.46e-06, -0.4099, 0.9122, 6.46e-06, -0.4099, 0.9122, 9.478e-06, -0.4099, 0.9122, 9.478e-06, -0.4099, 0.9122, 2.233e-06, -0.4099, 0.9121, 2.233e-06, -0.4099, 0.9121, -9.054e-06, -0.4099, 0.9121, -9.054e-06, -0.4099, 0.9121, 9.478e-06, -0.4099, 0.9122, 9.478e-06, -0.4099, 0.9122, 1.097e-05, -0.4099, 0.9121, 1.097e-05, -0.4099, 0.9121, -9.054e-06, -0.4099, 0.9121, -9.054e-06, -0.4099, 0.9121, -2.605e-06, -0.4099, 0.9121, -2.605e-06, -0.4099, 0.9121, 1.097e-05, -0.4099, 0.9121, 1.097e-05, -0.4099, 0.9121, 1.341e-05, -0.4099, 0.9121, 1.341e-05, -0.4099, 0.9121, -2.605e-06, -0.4099, 0.9121, -2.605e-06, -0.4099, 0.9121, 4.961e-06, -0.4099, 0.9121, 4.961e-06, -0.4099, 0.9121, 1.341e-05, -0.4099, 0.9121, 1.341e-05, -0.4099, 0.9121, 1.65e-05, -0.4099, 0.9121, 1.65e-05, -0.4099, 0.9121, 4.961e-06, -0.4099, 0.9121, 4.961e-06, -0.4099, 0.9121, -9.767e-07, -0.4099, 0.9122, -9.767e-07, -0.4099, 0.9122, 1.65e-05, -0.4099, 0.9121, 1.65e-05, -0.4099, 0.9121, 1.091e-05, -0.4099, 0.9121, 1.091e-05, -0.4099, 0.9121, -9.767e-07, -0.4099, 0.9122, -9.767e-07, -0.4099, 0.9122, -7.597e-06, -0.4099, 0.9121, -7.597e-06, -0.4099, 0.9121, 1.091e-05, -0.4099, 0.9121, 1.091e-05, -0.4099, 0.9121, -2.315e-06, -0.4099, 0.9121, -2.315e-06, -0.4099, 0.9121, -7.597e-06, -0.4099, 0.9121, -7.597e-06, -0.4099, 0.9121, -1.018e-05, -0.4099, 0.9122, -1.018e-05, -0.4099, 0.9122, -2.315e-06, -0.4099, 0.9121, -2.315e-06, -0.4099, 0.9121, 4.961e-07, -0.4099, 0.9122, 4.962e-07, -0.4099, 0.9122, -1.018e-05, -0.4099, 0.9122, -1.018e-05, -0.4099, 0.9122, -1.093e-05, -0.4099, 0.9122, -1.093e-05, -0.4099, 0.9122, 4.962e-07, -0.4099, 0.9122, 4.961e-07, -0.4099, 0.9122, -1.902e-06, -0.4099, 0.9122, -1.902e-06, -0.4099, 0.9122, 4.132e-08, -0.4099, 0.9121, 4.132e-08, -0.4099, 0.9121, -1.385e-06, -0.4099, 0.9121, -1.385e-06, -0.4099, 0.9121, -1.093e-05, -0.4099, 0.9122, -1.093e-05, -0.4099, 0.9122, -2.47e-06, -0.4099, 0.9121, -2.47e-06, -0.4099, 0.9121, -1.902e-06, -0.4099, 0.9122, -1.902e-06, -0.4099, 0.9122, -3.804e-06, -0.4098, 0.9122, -3.804e-06, -0.4098, 0.9122, -1.385e-06, -0.4099, 0.9121, -1.385e-06, -0.4099, 0.9121, 3.018e-06, -0.4099, 0.9121, 3.018e-06, -0.4099, 0.9121, -2.47e-06, -0.4099, 0.9121, -2.47e-06, -0.4099, 0.9121, 4.052e-06, -0.4099, 0.9121, 4.052e-06, -0.4099, 0.9121, -3.804e-06, -0.4098, 0.9122, -3.804e-06, -0.4098, 0.9122, 4.3e-06, -0.4098, 0.9122, 4.3e-06, -0.4098, 0.9122, 3.018e-06, -0.4099, 0.9121, 3.018e-06, -0.4099, 0.9121, -6.197e-08, -0.4099, 0.9121, -6.181e-08, -0.4099, 0.9121, 4.052e-06, -0.4099, 0.9121, 4.052e-06, -0.4099, 0.9121, 4.527e-06, -0.4099, 0.9121, 4.527e-06, -0.4099, 0.9121, 4.3e-06, -0.4098, 0.9122, 4.3e-06, -0.4098, 0.9122, -2.48e-07, -0.4099, 0.9122, -2.481e-07, -0.4099, 0.9122, -6.181e-08, -0.4099, 0.9121, -6.197e-08, -0.4099, 0.9121, -6.597e-06, -0.4099, 0.9121, -6.597e-06, -0.4099, 0.9121, 4.527e-06, -0.4099, 0.9121, 4.527e-06, -0.4099, 0.9121, 1.447e-06, -0.4099, 0.9121, 1.447e-06, -0.4099, 0.9121, -2.481e-07, -0.4099, 0.9122, -2.48e-07, -0.4099, 0.9122, -2.811e-06, -0.4099, 0.9122, -2.811e-06, -0.4099, 0.9122, -6.597e-06, -0.4099, 0.9121, -6.597e-06, -0.4099, 0.9121, 3.367e-06, -0.4099, 0.9121, 3.367e-06, -0.4099, 0.9121, 1.447e-06, -0.4099, 0.9121, 1.447e-06, -0.4099, 0.9121, 4.132e-08, -0.4099, 0.9121, 4.132e-08, -0.4099, 0.9121, 0.9808, 0.1779, 0.07996, 0.9808, 0.1779, 0.07996, 0.9239, 0.3491, 0.1568, 0.9239, 0.3491, 0.1568, 0.9569, 0.2648, 0.119, 0.9569, 0.2648, 0.119, 0.9239, 0.3491, 0.1569, 0.9239, 0.3491, 0.1568, -0.7071, 0.645, 0.2898, -0.7071, 0.645, 0.2898, -0.5556, 0.7584, 0.3408, -0.5556, 0.7584, 0.3408, 1.0, 7.197e-07, 3.67e-07, 1.0, 3.003e-07, 1.763e-07, 0.9808, 0.1779, 0.07996, 0.9808, 0.1779, 0.07996, -0.5556, 0.7584, 0.3408, -0.5556, 0.7584, 0.3408, -0.3827, 0.8427, 0.3787, -0.3827, 0.8427, 0.3787, 0.9808, -0.1779, -0.07996, 0.9808, -0.1779, -0.07996, 1.0, 3.003e-07, 1.763e-07, 1.0, 7.197e-07, 3.67e-07, -0.3827, 0.8427, 0.3787, -0.3827, 0.8427, 0.3787, -0.1951, 0.8946, 0.402, -0.1951, 0.8946, 0.402, 0.9239, -0.3491, -0.1568, 0.9239, -0.3491, -0.1568, 0.9808, -0.1779, -0.07996, 0.9808, -0.1779, -0.07996, -0.1951, 0.8946, 0.402, -0.1951, 0.8946, 0.402, -3.813e-08, 0.9121, 0.4099, -3.813e-08, 0.9121, 0.4099, 0.8315, -0.5068, -0.2277, 0.8315, -0.5068, -0.2277, 0.9239, -0.3491, -0.1568, 0.9239, -0.3491, -0.1568, -3.813e-08, 0.9121, 0.4099, -3.813e-08, 0.9121, 0.4099, 0.1951, 0.8946, 0.402, 0.1951, 0.8946, 0.402, 0.7071, -0.645, -0.2898, 0.7071, -0.645, -0.2898, 0.8315, -0.5068, -0.2277, 0.8315, -0.5068, -0.2277, 0.1951, 0.8946, 0.402, 0.1951, 0.8946, 0.402, 0.3827, 0.8427, 0.3787, 0.3827, 0.8427, 0.3787, 0.5556, -0.7584, -0.3408, 0.5556, -0.7584, -0.3408, 0.7071, -0.645, -0.2898, 0.7071, -0.645, -0.2898, 0.3827, 0.8427, 0.3787, 0.3827, 0.8427, 0.3787, 0.5556, 0.7584, 0.3408, 0.5556, 0.7584, 0.3408, 0.3827, -0.8427, -0.3787, 0.3827, -0.8427, -0.3787, 0.5556, -0.7584, -0.3408, 0.5556, -0.7584, -0.3408, 0.5556, 0.7584, 0.3408, 0.5556, 0.7584, 0.3408, 0.7071, 0.645, 0.2898, 0.7071, 0.645, 0.2898, 0.1951, -0.8946, -0.402, 0.1951, -0.8946, -0.402, 0.3827, -0.8427, -0.3787, 0.3827, -0.8427, -0.3787, 0.7071, 0.645, 0.2898, 0.7071, 0.645, 0.2898, 0.8315, 0.5068, 0.2277, 0.8315, 0.5068, 0.2277, -4.514e-06, -0.9121, -0.4099, -4.514e-06, -0.9121, -0.4099, 0.09801, -0.9078, -0.4079, 0.09801, -0.9078, -0.4079, -4.513e-06, -0.9121, -0.4099, -3.827e-06, -0.9121, -0.4099, 0.1951, -0.8946, -0.402, 0.1951, -0.8946, -0.402, 0.8315, 0.5068, 0.2277, 0.8315, 0.5068, 0.2277, 0.9239, 0.3491, 0.1568, 0.9239, 0.3491, 0.1568, -0.1951, -0.8946, -0.402, -0.1951, -0.8946, -0.402, -3.827e-06, -0.9121, -0.4099, -4.513e-06, -0.9121, -0.4099, -0.09802, -0.9078, -0.4079, -0.09802, -0.9078, -0.4079, -4.514e-06, -0.9121, -0.4099, -4.514e-06, -0.9121, -0.4099, 0.9239, 0.3491, 0.1568, 0.9239, 0.3491, 0.1568, 0.9808, 0.1779, 0.07996, 0.9808, 0.1779, 0.07996, -0.3827, -0.8427, -0.3787, -0.3827, -0.8427, -0.3787, -0.1951, -0.8946, -0.402, -0.1951, -0.8946, -0.402, 0.9808, 0.1779, 0.07996, 0.9808, 0.1779, 0.07996, 1.0, -2.955e-07, -1.668e-08, 1.0, 5.195e-07, 3.503e-07, -0.5556, -0.7584, -0.3408, -0.5556, -0.7584, -0.3408, -0.3827, -0.8427, -0.3787, -0.3827, -0.8427, -0.3787, 1.0, 5.195e-07, 3.503e-07, 1.0, -2.955e-07, -1.668e-08, 0.9808, -0.1779, -0.07996, 0.9808, -0.1779, -0.07996, -0.7071, -0.645, -0.2898, -0.7071, -0.645, -0.2898, -0.5556, -0.7584, -0.3408, -0.5556, -0.7584, -0.3408, 0.9808, -0.1779, -0.07996, 0.9808, -0.1779, -0.07996, 0.9239, -0.3491, -0.1568, 0.9239, -0.3491, -0.1568, -0.8315, -0.5068, -0.2277, -0.8315, -0.5068, -0.2277, -0.7071, -0.645, -0.2898, -0.7071, -0.645, -0.2898, 0.9239, -0.3491, -0.1568, 0.9239, -0.3491, -0.1568, 0.8315, -0.5068, -0.2277, 0.8315, -0.5068, -0.2277, -1.43e-08, -0.9121, -0.4099, -1.43e-08, -0.9121, -0.4099, -0.1951, -0.8946, -0.402, -0.1951, -0.8946, -0.402, -0.9239, -0.3491, -0.1568, -0.9239, -0.3491, -0.1568, -0.8315, -0.5068, -0.2277, -0.8315, -0.5068, -0.2277, 0.8315, -0.5068, -0.2277, 0.8315, -0.5068, -0.2277, 0.7071, -0.645, -0.2898, 0.7071, -0.645, -0.2898, -0.1951, -0.8946, -0.402, -0.1951, -0.8946, -0.402, -0.3827, -0.8427, -0.3787, -0.3827, -0.8427, -0.3787, -0.9808, -0.178, -0.07996, -0.9808, -0.178, -0.07996, -0.9239, -0.3491, -0.1568, -0.9239, -0.3491, -0.1568, 0.7071, -0.645, -0.2898, 0.7071, -0.645, -0.2898, 0.5556, -0.7584, -0.3408, 0.5556, -0.7584, -0.3408, -0.3827, -0.8427, -0.3787, -0.3827, -0.8427, -0.3787, -0.5556, -0.7584, -0.3408, -0.5556, -0.7584, -0.3408, -1.0, -5.576e-07, -2.121e-07, -1.0, -4.051e-07, -1.454e-07, -0.9808, -0.178, -0.07996, -0.9808, -0.178, -0.07996, 0.5556, -0.7584, -0.3408, 0.5556, -0.7584, -0.3408, 0.3827, -0.8427, -0.3786, 0.3827, -0.8427, -0.3786, -0.5556, -0.7584, -0.3408, -0.5556, -0.7584, -0.3408, -0.7071, -0.645, -0.2898, -0.7071, -0.645, -0.2898, -0.9808, 0.178, 0.07996, -0.9808, 0.178, 0.07996, -1.0, -4.051e-07, -1.454e-07, -1.0, -5.576e-07, -2.121e-07, 0.3827, -0.8427, -0.3786, 0.3827, -0.8427, -0.3786, 0.1951, -0.8946, -0.402, 0.1951, -0.8946, -0.402, -0.7071, -0.645, -0.2898, -0.7071, -0.645, -0.2898, -0.8315, -0.5068, -0.2277, -0.8315, -0.5068, -0.2277, -0.9239, 0.3491, 0.1568, -0.9239, 0.3491, 0.1568, -0.9569, 0.2648, 0.119, -0.9569, 0.2648, 0.119, -0.9239, 0.3491, 0.1569, -0.9239, 0.3491, 0.1569, -0.9808, 0.178, 0.07996, -0.9808, 0.178, 0.07996, 0.1951, -0.8946, -0.402, 0.1951, -0.8946, -0.402, -1.43e-08, -0.9121, -0.4099, -1.43e-08, -0.9121, -0.4099, -0.8315, -0.5068, -0.2277, -0.8315, -0.5068, -0.2277, -0.9239, -0.3491, -0.1568, -0.9239, -0.3491, -0.1568, -0.8315, 0.5068, 0.2277, -0.8315, 0.5068, 0.2277, -0.9239, 0.3491, 0.1568, -0.9239, 0.3491, 0.1568, 0.1951, 0.8946, 0.402, 0.1951, 0.8946, 0.402, -1.096e-06, 0.9121, 0.4099, -1.096e-06, 0.9121, 0.4099, -0.9239, -0.3491, -0.1568, -0.9239, -0.3491, -0.1568, -0.9808, -0.178, -0.07996, -0.9808, -0.178, -0.07996, -0.7071, 0.645, 0.2898, -0.7071, 0.645, 0.2898, -0.8315, 0.5068, 0.2277, -0.8315, 0.5068, 0.2277, -0.773, 0.5787, 0.26, -0.773, 0.5787, 0.26, -0.8315, 0.5068, 0.2277, -0.8315, 0.5068, 0.2277, 0.3827, 0.8427, 0.3787, 0.3827, 0.8427, 0.3787, 0.1951, 0.8946, 0.402, 0.1951, 0.8946, 0.402, -0.9808, -0.178, -0.07996, -0.9808, -0.178, -0.07996, -1.0, 1.239e-07, 5.481e-08, -1.0, -9.056e-08, -4.051e-08, -0.5556, 0.7584, 0.3408, -0.5556, 0.7584, 0.3408, -0.7071, 0.645, 0.2898, -0.7071, 0.645, 0.2898, 0.5556, 0.7584, 0.3408, 0.5556, 0.7584, 0.3408, 0.3827, 0.8427, 0.3787, 0.3827, 0.8427, 0.3787, -1.0, -9.056e-08, -4.051e-08, -1.0, 1.239e-07, 5.481e-08, -0.9808, 0.178, 0.07996, -0.9808, 0.178, 0.07996, -0.3827, 0.8427, 0.3787, -0.3827, 0.8427, 0.3787, -0.5556, 0.7584, 0.3408, -0.5556, 0.7584, 0.3408, 0.7071, 0.645, 0.2898, 0.7071, 0.645, 0.2898, 0.5556, 0.7584, 0.3408, 0.5556, 0.7584, 0.3408, -0.9808, 0.178, 0.07996, -0.9808, 0.178, 0.07996, -0.9239, 0.3491, 0.1568, -0.9239, 0.3491, 0.1568, -0.1951, 0.8946, 0.402, -0.1951, 0.8946, 0.402, -0.3827, 0.8427, 0.3787, -0.3827, 0.8427, 0.3787, 0.8315, 0.5068, 0.2277, 0.8315, 0.5068, 0.2277, 0.773, 0.5787, 0.26, 0.773, 0.5787, 0.26, 0.8315, 0.5068, 0.2277, 0.8315, 0.5068, 0.2277, 0.7071, 0.645, 0.2898, 0.7071, 0.645, 0.2898, -0.9239, 0.3491, 0.1568, -0.9239, 0.3491, 0.1568, -0.8315, 0.5068, 0.2277, -0.8315, 0.5068, 0.2277, -1.096e-06, 0.9121, 0.4099, -1.096e-06, 0.9121, 0.4099, -0.1951, 0.8946, 0.402, -0.1951, 0.8946, 0.402, 0.9239, 0.3491, 0.1568, 0.9239, 0.3491, 0.1569, 0.8315, 0.5068, 0.2277, 0.8315, 0.5068, 0.2277, -0.8315, 0.5068, 0.2277, -0.8315, 0.5068, 0.2277, -0.7071, 0.645, 0.2898, -0.7071, 0.645, 0.2898, 1.116e-06, -0.4099, 0.9121, 2.626e-07, -0.4099, 0.9121, 2.626e-07, -0.4099, 0.9121, 2.626e-07, -0.4099, 0.9121, 2.626e-07, -0.4099, 0.9121, 9.846e-08, -0.4099, 0.9121, 0.3618, -0.1268, 0.9236, 0.1382, -0.7545, 0.6415, 4.412e-07, 0.4099, -0.9121, 0.0, 0.4099, -0.9121, 0.0, 0.4099, -0.9121, 0.0, 0.4099, -0.9121, -4.655e-07, 0.4099, -0.9121, -4.655e-07, 0.4099, -0.9121, 0.3618, 0.6063, -0.7081, 0.1382, -0.02137, -0.9902, -1.215e-08, 0.4099, -0.9122, -0.1382, -0.02138, -0.9902, -0.3619, 0.6063, -0.7081, 4.412e-07, 0.4099, -0.9121, 1.017e-06, -0.4099, 0.9121, 2.713e-06, -0.4099, 0.9121, 2.713e-06, -0.4099, 0.9121, 2.713e-06, -0.4099, 0.9121, 2.713e-06, -0.4099, 0.9121, 1.116e-06, -0.4099, 0.9121, -0.1382, -0.7545, 0.6416, -0.3618, -0.1268, 0.9236, 1.116e-06, -0.4099, 0.9121, 0.1382, -0.7545, 0.6415, 0.3618, -0.1268, 0.9236, 9.846e-08, -0.4099, 0.9121, 1.017e-06, -0.4099, 0.9121, -0.3618, -0.1268, 0.9236, -0.1382, -0.7545, 0.6416, 0.5, 0.7899, 0.3549, 0.5, 0.7899, 0.3549, 0.5, 0.7899, 0.3549, 0.5, 0.7899, 0.3549, -4.655e-07, 0.4099, -0.9121, -1.209e-06, 0.4099, -0.9122, -1.209e-06, 0.4099, -0.9122, -1.209e-06, 0.4099, -0.9122, -1.209e-06, 0.4099, -0.9122, -1.215e-08, 0.4099, -0.9122, 0.1382, -0.02137, -0.9902, 0.3618, 0.6063, -0.7081, -0.5, -0.79, -0.3549, -0.5, -0.79, -0.3549, -0.5, -0.79, -0.3549, -0.5, -0.79, -0.3549, -1.215e-08, 0.4099, -0.9122, 1.209e-06, 0.4099, -0.9122, 1.209e-06, 0.4099, -0.9122, 1.209e-06, 0.4099, -0.9122, 1.209e-06, 0.4099, -0.9122, 4.412e-07, 0.4099, -0.9121, -0.3619, 0.6063, -0.7081, -0.1382, -0.02138, -0.9902, -0.5, 0.7899, 0.355, -0.5, 0.7899, 0.355, -0.5, 0.7899, 0.355, -0.5, 0.7899, 0.355, 0.5, -0.79, -0.3549, 0.5, -0.79, -0.3549, 0.5, -0.79, -0.3549, 0.5, -0.79, -0.3549, 1.0, 0.0, 0.0, 1.0, 0.0, 0.0, 1.0, 0.0, 0.0, 1.0, 0.0, 0.0, -1.0, 0.0, 0.0, -1.0, 0.0, 0.0, -1.0, 0.0, 0.0, -1.0, 0.0, 0.0, 9.846e-08, -0.4099, 0.9121, 0.0, -0.4099, 0.9121, 0.0, -0.4099, 0.9121, 0.0, -0.4099, 0.9121, 1.017e-06, -0.4099, 0.9121, -0.8315, 0.5068, 0.2277, -0.8315, 0.5068, 0.2277, -0.9239, 0.3491, 0.1569, -0.9239, 0.3491, 0.1569, 0.9239, 0.3491, 0.1568, 0.9239, 0.3491, 0.1568, 0.8315, 0.5068, 0.2277, 0.8315, 0.5068, 0.2277, -0.309, 0.8675, 0.3898, -0.309, 0.8675, 0.3898, -0.309, 0.8675, 0.3898, -0.309, 0.8675, 0.3898, -0.809, 0.5361, 0.2409, -0.809, 0.5361, 0.2409, -0.809, 0.5361, 0.2409, -0.809, 0.5361, 0.2409, -0.809, 0.5361, 0.2409, -1.0, 0.0, 0.0, -1.0, 0.0, 0.0, -1.0, 0.0, 0.0, -1.0, 0.0, 0.0, -0.809, -0.5361, -0.2409, -0.809, -0.5361, -0.2409, -0.809, -0.5361, -0.2409, -0.809, -0.5361, -0.2409, -0.309, -0.8675, -0.3898, -0.309, -0.8675, -0.3898, -0.309, -0.8675, -0.3898, -0.309, -0.8675, -0.3898, -0.309, -0.8675, -0.3898, 0.309, -0.8675, -0.3898, 0.309, -0.8675, -0.3898, 0.309, -0.8675, -0.3898, 0.309, -0.8675, -0.3898, 0.309, -0.8675, -0.3898, 0.809, -0.5361, -0.2409, 0.809, -0.5361, -0.2409, 0.809, -0.5361, -0.2409, 0.809, -0.5361, -0.2409, 1.0, 0.0, 0.0, 1.0, 0.0, 0.0, 1.0, 0.0, 0.0, 1.0, 0.0, 0.0, 2.55e-06, 0.4099, -0.9121, 2.55e-06, 0.4099, -0.9121, 2.55e-06, 0.4099, -0.9121, 2.55e-06, 0.4099, -0.9121, 2.55e-06, 0.4099, -0.9121, 2.55e-06, 0.4099, -0.9121, 2.55e-06, 0.4099, -0.9121, 2.55e-06, 0.4099, -0.9121, 2.55e-06, 0.4099, -0.9121, 2.55e-06, 0.4099, -0.9121, 0.809, 0.5361, 0.2409, 0.809, 0.5361, 0.2409, 0.809, 0.5361, 0.2409, 0.809, 0.5361, 0.2409, 0.809, 0.5361, 0.2409, 0.309, 0.8675, 0.3898, 0.309, 0.8675, 0.3898, 0.309, 0.8675, 0.3898, 0.309, 0.8675, 0.3898, 5.312e-08, -0.4099, 0.9122, 5.312e-08, -0.4099, 0.9122, 5.312e-08, -0.4099, 0.9122, 5.312e-08, -0.4099, 0.9122, 5.312e-08, -0.4099, 0.9122, 5.312e-08, -0.4099, 0.9122, 5.312e-08, -0.4099, 0.9122, 5.312e-08, -0.4099, 0.9122, 5.312e-08, -0.4099, 0.9122, 5.312e-08, -0.4099, 0.9122, 1.0, 1.66e-08, 0.0, 1.0, 1.66e-08, 0.0, 1.0, 1.66e-08, 0.0, 1.0, 1.66e-08, 0.0, -0.809, -0.5361, -0.2409, -0.809, -0.5361, -0.2409, -0.809, -0.5361, -0.2409, -0.809, -0.5361, -0.2409, 0.8091, -0.5361, -0.2409, 0.8091, -0.5361, -0.2409, 0.8091, -0.5361, -0.2409, 0.8091, -0.5361, -0.2409, 0.8091, 0.5361, 0.2409, 0.8091, 0.5361, 0.2409, 0.8091, 0.5361, 0.2409, 0.8091, 0.5361, 0.2409, 0.8091, 0.5361, 0.2409, -0.8091, 0.5361, 0.2409, -0.8091, 0.5361, 0.2409, -0.8091, 0.5361, 0.2409, -0.8091, 0.5361, 0.2409, -0.8091, 0.5361, 0.2409, -0.309, 0.8675, 0.3898, -0.309, 0.8675, 0.3898, -0.309, 0.8675, 0.3898, -0.309, 0.8675, 0.3898, -0.309, -0.8675, -0.3898, -0.309, -0.8675, -0.3898, -0.309, -0.8675, -0.3898, -0.309, -0.8675, -0.3898, -0.309, -0.8675, -0.3898, 0.309, -0.8675, -0.3898, 0.309, -0.8675, -0.3898, 0.309, -0.8675, -0.3898, 0.309, -0.8675, -0.3898, 0.309, -0.8675, -0.3898, 0.309, 0.8675, 0.3898, 0.309, 0.8675, 0.3898, 0.309, 0.8675, 0.3898, 0.309, 0.8675, 0.3898, -1.0, 4.214e-08, 0.0, -1.0, 4.214e-08, 0.0, -1.0, 4.214e-08, 0.0, -1.0, 4.214e-08, 0.0])] * 3)])

# ---- objects
ob_steering_wheel_cylinder_008 = bpy.data.objects.new('Steering_Wheel_Cylinder.008', me_steering_wheel_cylinder_008)

# ---- transforms, parenting, visibility, modifiers, constraints
ob_steering_wheel_cylinder_008.location = (0.0, 0.0, 0.0)
ob_steering_wheel_cylinder_008.rotation_euler = (1.571, -0.0, 0.0)

# ---- collection membership
scene.collection.objects.link(ob_steering_wheel_cylinder_008)

# ---- scene / render settings (as saved in the file)
scene.frame_start = 1; scene.frame_end = 250; scene.frame_set(1)
scene.render.engine = 'BLENDER_EEVEE_NEXT'
scene.cycles.sampling_pattern = 'TABULATED_SOBOL'
scene.view_settings.view_transform = 'Filmic'
bpy.context.view_layer.update()

# ---- added for rendering (the .blend has no active camera and no usable light): camera, sun
cam_auto = bpy.data.cameras.new('AutoCamera')
cam_auto.lens = 50.0
cam_auto.sensor_width = 36.0
cam_auto.clip_end = 1000.0
ob_auto_camera = bpy.data.objects.new('AutoCamera', cam_auto)
scene.collection.objects.link(ob_auto_camera)
ob_auto_camera.location = (0.816953, -1.10716, 0.671962)
ob_auto_camera.rotation_euler = (1.09748, -7.21219e-08, 0.694738)
scene.camera = ob_auto_camera
light_auto_sun = bpy.data.lights.new('AutoSun', 'SUN')
light_auto_sun.energy = 3.0
light_auto_sun.angle = 0.0523599
ob_auto_sun = bpy.data.objects.new('AutoSun', light_auto_sun)
scene.collection.objects.link(ob_auto_sun)
ob_auto_sun.rotation_euler = (0.872665, 0.174533, 0.523599)
bpy.context.view_layer.update()
